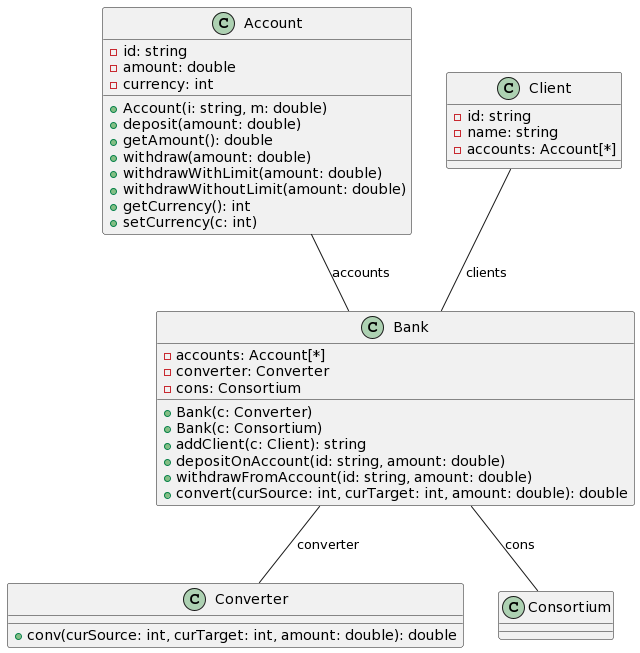

The diagram above was rendered by PlantUML. Its source (embedded in the PNG):
@startuml
!define DOUBLE double

class Account {
    - id: string
    - amount: DOUBLE
    - currency: int
    + Account(i: string, m: DOUBLE)
    + deposit(amount: DOUBLE)
    + getAmount(): DOUBLE
    + withdraw(amount: DOUBLE)
    + withdrawWithLimit(amount: DOUBLE)
    + withdrawWithoutLimit(amount: DOUBLE)
    + getCurrency(): int
    + setCurrency(c: int)
}

class Bank {
    - accounts: Account[*]
    - converter: Converter
    - cons: Consortium
    + Bank(c: Converter)
    + Bank(c: Consortium)
    + addClient(c: Client): string
    + depositOnAccount(id: string, amount: DOUBLE)
    + withdrawFromAccount(id: string, amount: DOUBLE)
    + convert(curSource: int, curTarget: int, amount: DOUBLE): DOUBLE
}

class Client {
    - id: string
    - name: string
    - accounts: Account[*]
}

class Converter {
    + conv(curSource: int, curTarget: int, amount: DOUBLE): DOUBLE
}

class Consortium {
}

Account -- Bank: "accounts" 
Client -- Bank: "clients" 
Bank -- Converter: "converter"
Bank -- Consortium: "cons"
@enduml